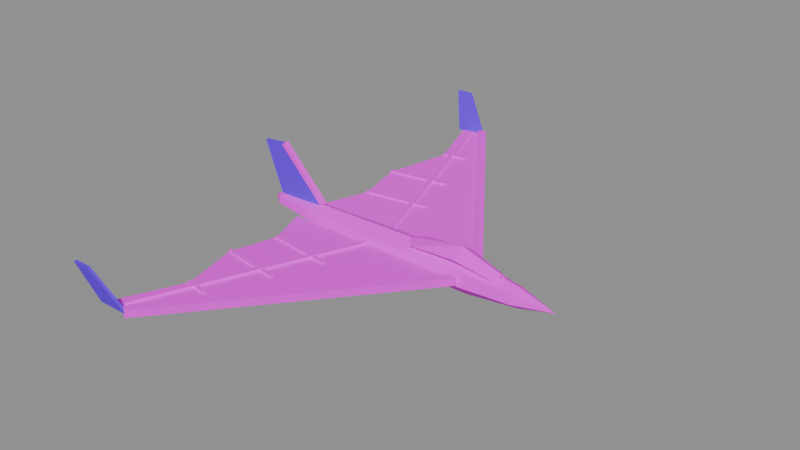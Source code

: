 # Source: glider.fremen.blend  (saved by Blender 4.4.32; exported with 4.5.12 LTS)
import bpy
from mathutils import Matrix  # noqa: F401  (used for matrix-valued properties, if any)

bpy.ops.wm.read_factory_settings(use_empty=True)
scene = bpy.context.scene
scene.name = 'Scene'

# ---- images (referenced by path relative to the original .blend; pixels are not part of the script)
import os
ASSET_DIR = os.environ.get("B2B_ASSET_DIR", "")  # directory of the original .blend (textures are referenced by path, not embedded)
HERE = os.path.dirname(os.path.abspath(__file__))  # packed textures are extracted next to this script under _unpacked/

def load_image(name, relpath, width, height, colorspace="sRGB"):
    """Load a texture the original file referenced (path relative to the .blend, or extracted next to this script)."""
    p = next((c for c in (os.path.join(HERE, relpath), os.path.join(ASSET_DIR, relpath)) if relpath and os.path.exists(c)), "")
    if p:
        img = bpy.data.images.load(p, check_existing=True)
        img.name = name
    else:  # same state as the original file: an image datablock whose file is absent (Cycles renders it pink)
        img = bpy.data.images.new(name, width, height)
        img.source = "FILE"
        img.filepath = "//" + (relpath or name)
    img.colorspace_settings.name = colorspace
    return img
img_palette_png = load_image('palette.png', 'palette.png', 1024, 1024, 'sRGB')

# ---- materials (node trees are filled in below, after node groups)
mat_palette = bpy.data.materials.new('palette')
mat_palette.use_backface_culling = True
mat_team = bpy.data.materials.new('team')
mat_team.use_backface_culling = True

# ---- material node trees
mat_palette.use_nodes = True; mat_palette.node_tree.nodes.clear()
_N = mat_palette.node_tree.nodes; _L = mat_palette.node_tree.links
n0 = _N.new('ShaderNodeOutputMaterial'); n0.name = 'Material Output'; n0.location = (300, 0)
n1 = _N.new('ShaderNodeBsdfPrincipled'); n1.name = 'Principled BSDF'; n1.location = (0, 0)
n1.inputs[2].default_value = 1.0
n2 = _N.new('ShaderNodeTexImage'); n2.name = 'Image Texture'; n2.location = (-320, 0)
n2.image = img_palette_png
n2.interpolation = 'Closest'
_L.new(n2.outputs[0], n1.inputs[0])
_L.new(n1.outputs[0], n0.inputs[0])
n0.is_active_output = True
mat_team.use_nodes = True; mat_team.node_tree.nodes.clear()
_N = mat_team.node_tree.nodes; _L = mat_team.node_tree.links
n0 = _N.new('ShaderNodeOutputMaterial'); n0.name = 'Material Output'; n0.location = (300, 0)
n1 = _N.new('ShaderNodeBsdfPrincipled'); n1.name = 'Principled BSDF'; n1.location = (0, 0)
n1.inputs[2].default_value = 1.0
n2 = _N.new('ShaderNodeTexImage'); n2.name = 'Image Texture'; n2.location = (-320, 0)
n2.image = img_palette_png
n2.interpolation = 'Closest'
n3 = _N.new('ShaderNodeMix'); n3.name = 'Mix'; n3.location = (-120, 0)
n3.data_type = 'RGBA'
n3.blend_type = 'MULTIPLY'
n3.inputs[0].default_value = 1.0
n3.inputs[7].default_value = (0.15, 0.35, 1.0, 1.0)
_L.new(n1.outputs[0], n0.inputs[0])
_L.new(n2.outputs[0], n3.inputs[6])
_L.new(n3.outputs[2], n1.inputs[0])
n0.is_active_output = True

# ---- meshes
me_body = bpy.data.meshes.new('body')
me_body.from_pydata([(-0.62, 0.0, 0.05), (-0.62, 0.024, 0.0365), (-0.62, 0.03, 0.0125), (-0.62, 0.0, -0.01), (-0.62, -0.03, 0.0125), (-0.62, -0.024, 0.0365), (-0.4, 0.0, 0.06), (-0.4, 0.044, 0.0375), (-0.4, 0.055, -0.0025), (-0.4, 0.0, -0.04), (-0.4, -0.055, -0.0025), (-0.4, -0.044, 0.0375), (-0.05, 0.0, 0.065), (-0.05, 0.06, 0.03575), (-0.05, 0.075, -0.01625), (-0.05, 0.0, -0.075), (-0.05, -0.075, -0.01625), (-0.05, -0.06, 0.03575), (0.3, 0.0, 0.07), (0.3, 0.056, 0.0385), (0.3, 0.07, -0.0175), (0.3, 0.0, -0.08), (0.3, -0.07, -0.0175), (0.3, -0.056, 0.0385), (0.52, 0.0, 0.035), (0.52, 0.036, 0.01475), (0.52, 0.045, -0.02125), (0.52, 0.0, -0.055), (0.52, -0.045, -0.02125), (0.52, -0.036, 0.01475), (0.68, 0.0, -0.015), (-0.66, 0.0, 0.03), (0.08, 0.0, 0.075), (0.08, 0.05, 0.062), (0.08, -0.05, 0.062), (0.28, 0.0, 0.11), (0.28, 0.055, 0.075), (0.28, -0.055, 0.075), (0.44, 0.0, 0.06), (0.44, 0.035, 0.035), (0.44, -0.035, 0.035), (0.5, 0.0, 0.02), (0.04, 0.0, 0.065), (0.43, -0.012, 0.04), (0.46, -0.012, 0.04), (0.46, 0.012, 0.04), (0.43, 0.012, 0.04), (0.43, -0.012, 0.05), (0.46, -0.012, 0.05), (0.46, 0.012, 0.05), (0.43, 0.012, 0.05), (0.28, 0.07, -0.0045), (-0.05, 0.535, 0.01875), (-0.36, 1.0, 0.042), (-0.45, 0.98, 0.041), (-0.36, 0.72, 0.028), (-0.44, 0.46, 0.015), (-0.4, 0.26, 0.005), (-0.48, 0.07, -0.0045), (0.28, 0.07, 0.0115), (-0.05, 0.535, 0.03475), (-0.36, 1.0, 0.058), (-0.45, 0.98, 0.057), (-0.36, 0.72, 0.044), (-0.44, 0.46, 0.031), (-0.4, 0.26, 0.021), (-0.48, 0.07, 0.0115), (0.2854, 0.06037, -0.005488), (0.3139, 0.08063, -0.005488), (0.3146, 0.07963, 0.02449), (0.2861, 0.05937, 0.02449), (-0.3746, 0.9904, 0.04101), (-0.3461, 1.011, 0.04101), (-0.3454, 1.01, 0.07099), (-0.3739, 0.9894, 0.07099), (-0.1287, 0.06769, 0.005509), (-0.1115, 0.07304, 0.005509), (-0.1113, 0.07231, 0.02149), (-0.1285, 0.06696, 0.02149), (-0.4087, 0.9677, 0.05051), (-0.3915, 0.973, 0.05051), (-0.3913, 0.9723, 0.06649), (-0.4085, 0.967, 0.06649), (-0.119, 0.2931, 0.019), (-0.1209, 0.3069, 0.019), (-0.121, 0.3069, 0.031), (-0.1191, 0.2931, 0.031), (-0.399, 0.2531, 0.017), (-0.4009, 0.2669, 0.017), (-0.401, 0.2669, 0.029), (-0.3991, 0.2531, 0.029), (-0.1789, 0.4931, 0.029), (-0.181, 0.5069, 0.029), (-0.1811, 0.5069, 0.041), (-0.179, 0.4931, 0.041), (-0.4389, 0.4531, 0.027), (-0.441, 0.4669, 0.027), (-0.4411, 0.4669, 0.039), (-0.439, 0.4531, 0.039), (-0.2586, 0.7331, 0.041), (-0.2613, 0.7469, 0.041), (-0.2614, 0.7469, 0.053), (-0.2587, 0.7331, 0.053), (-0.3586, 0.7131, 0.04), (-0.3613, 0.7269, 0.04), (-0.3614, 0.7269, 0.052), (-0.3587, 0.7131, 0.052), (-0.35, 0.99, 0.0495), (-0.48, 0.99, 0.0495), (-0.53, 1.04, 0.2095), (-0.46, 1.04, 0.2095), (-0.35, 1.002, 0.0495), (-0.48, 1.002, 0.0495), (-0.53, 1.052, 0.2095), (-0.46, 1.052, 0.2095), (-0.24, 0.215, -0.045), (-0.24, 0.1925, -0.01036), (-0.24, 0.1475, -0.01036), (-0.24, 0.125, -0.045), (-0.24, 0.1475, -0.07964), (-0.24, 0.1925, -0.07964), (0.06, 0.215, -0.045), (0.06, 0.1925, -0.01036), (0.06, 0.1475, -0.01036), (0.06, 0.125, -0.045), (0.06, 0.1475, -0.07964), (0.06, 0.1925, -0.07964), (-0.27, 0.202, -0.045), (-0.27, 0.186, -0.02075), (-0.27, 0.154, -0.02075), (-0.27, 0.138, -0.045), (-0.27, 0.154, -0.06925), (-0.27, 0.186, -0.06925), (-0.24, 0.202, -0.045), (-0.24, 0.186, -0.02075), (-0.24, 0.154, -0.02075), (-0.24, 0.138, -0.045), (-0.24, 0.154, -0.06925), (-0.24, 0.186, -0.06925), (-0.02, 0.155, -0.01), (0.04, 0.155, -0.01), (0.04, 0.185, -0.01), (-0.02, 0.185, -0.01), (-0.02, 0.155, 0.01), (0.04, 0.155, 0.01), (0.04, 0.185, 0.01), (-0.02, 0.185, 0.01), (-0.48, -0.07, -0.0045), (-0.4, -0.26, 0.005), (-0.44, -0.46, 0.015), (-0.36, -0.72, 0.028), (-0.45, -0.98, 0.041), (-0.36, -1.0, 0.042), (-0.05, -0.535, 0.01875), (0.28, -0.07, -0.0045), (-0.48, -0.07, 0.0115), (-0.4, -0.26, 0.021), (-0.44, -0.46, 0.031), (-0.36, -0.72, 0.044), (-0.45, -0.98, 0.057), (-0.36, -1.0, 0.058), (-0.05, -0.535, 0.03475), (0.28, -0.07, 0.0115), (0.3139, -0.08063, -0.005488), (0.2854, -0.06037, -0.005488), (0.2861, -0.05937, 0.02449), (0.3146, -0.07963, 0.02449), (-0.3461, -1.011, 0.04101), (-0.3746, -0.9904, 0.04101), (-0.3739, -0.9894, 0.07099), (-0.3454, -1.01, 0.07099), (-0.1115, -0.07304, 0.005509), (-0.1287, -0.06769, 0.005509), (-0.1285, -0.06696, 0.02149), (-0.1113, -0.07231, 0.02149), (-0.3915, -0.973, 0.05051), (-0.4087, -0.9677, 0.05051), (-0.4085, -0.967, 0.06649), (-0.3913, -0.9723, 0.06649), (-0.1209, -0.3069, 0.019), (-0.119, -0.2931, 0.019), (-0.1191, -0.2931, 0.031), (-0.121, -0.3069, 0.031), (-0.4009, -0.2669, 0.017), (-0.399, -0.2531, 0.017), (-0.3991, -0.2531, 0.029), (-0.401, -0.2669, 0.029), (-0.181, -0.5069, 0.029), (-0.1789, -0.4931, 0.029), (-0.179, -0.4931, 0.041), (-0.1811, -0.5069, 0.041), (-0.441, -0.4669, 0.027), (-0.4389, -0.4531, 0.027), (-0.439, -0.4531, 0.039), (-0.4411, -0.4669, 0.039), (-0.2613, -0.7469, 0.041), (-0.2586, -0.7331, 0.041), (-0.2587, -0.7331, 0.053), (-0.2614, -0.7469, 0.053), (-0.3613, -0.7269, 0.04), (-0.3586, -0.7131, 0.04), (-0.3587, -0.7131, 0.052), (-0.3614, -0.7269, 0.052), (-0.35, -0.99, 0.0495), (-0.48, -0.99, 0.0495), (-0.53, -1.04, 0.2095), (-0.46, -1.04, 0.2095), (-0.35, -1.002, 0.0495), (-0.48, -1.002, 0.0495), (-0.53, -1.052, 0.2095), (-0.46, -1.052, 0.2095), (-0.24, -0.125, -0.045), (-0.24, -0.1475, -0.01036), (-0.24, -0.1925, -0.01036), (-0.24, -0.215, -0.045), (-0.24, -0.1925, -0.07964), (-0.24, -0.1475, -0.07964), (0.06, -0.125, -0.045), (0.06, -0.1475, -0.01036), (0.06, -0.1925, -0.01036), (0.06, -0.215, -0.045), (0.06, -0.1925, -0.07964), (0.06, -0.1475, -0.07964), (-0.27, -0.138, -0.045), (-0.27, -0.154, -0.02075), (-0.27, -0.186, -0.02075), (-0.27, -0.202, -0.045), (-0.27, -0.186, -0.06925), (-0.27, -0.154, -0.06925), (-0.24, -0.138, -0.045), (-0.24, -0.154, -0.02075), (-0.24, -0.186, -0.02075), (-0.24, -0.202, -0.045), (-0.24, -0.186, -0.06925), (-0.24, -0.154, -0.06925), (-0.02, -0.185, -0.01), (0.04, -0.185, -0.01), (0.04, -0.155, -0.01), (-0.02, -0.155, -0.01), (-0.02, -0.185, 0.01), (0.04, -0.185, 0.01), (0.04, -0.155, 0.01), (-0.02, -0.155, 0.01), (-0.4, -0.007, 0.05), (-0.62, -0.007, 0.05), (-0.7, -0.007, 0.26), (-0.6, -0.007, 0.27), (-0.4, 0.007, 0.05), (-0.62, 0.007, 0.05), (-0.7, 0.007, 0.26), (-0.6, 0.007, 0.27), (-0.4072, -0.01, 0.0531), (-0.4072, 0.01, 0.0531), (-0.3928, 0.01, 0.0669), (-0.3928, -0.01, 0.0669), (-0.6072, -0.01, 0.2631), (-0.6072, 0.01, 0.2631), (-0.5928, 0.01, 0.2769), (-0.5928, -0.01, 0.2769)], [], [(0, 6, 7, 1), (1, 7, 8, 2), (2, 8, 9, 3), (3, 9, 10, 4), (4, 10, 11, 5), (5, 11, 6, 0), (6, 12, 13, 7), (7, 13, 14, 8), (8, 14, 15, 9), (9, 15, 16, 10), (10, 16, 17, 11), (11, 17, 12, 6), (12, 18, 19, 13), (13, 19, 20, 14), (14, 20, 21, 15), (15, 21, 22, 16), (16, 22, 23, 17), (17, 23, 18, 12), (18, 24, 25, 19), (19, 25, 26, 20), (20, 26, 27, 21), (21, 27, 28, 22), (22, 28, 29, 23), (23, 29, 24, 18), (24, 30, 25), (25, 30, 26), (26, 30, 27), (27, 30, 28), (28, 30, 29), (29, 30, 24), (1, 31, 0), (2, 31, 1), (3, 31, 2), (4, 31, 3), (5, 31, 4), (0, 31, 5), (32, 35, 36, 33), (33, 36, 37, 34), (34, 37, 35, 32), (35, 38, 39, 36), (36, 39, 40, 37), (37, 40, 38, 35), (38, 41, 39), (39, 41, 40), (40, 41, 38), (33, 42, 32), (34, 42, 33), (32, 42, 34), (46, 45, 44, 43), (47, 48, 49, 50), (43, 44, 48, 47), (44, 45, 49, 48), (45, 46, 50, 49), (46, 43, 47, 50), (58, 57, 56, 55, 54, 53, 52, 51), (59, 60, 61, 62, 63, 64, 65, 66), (51, 52, 60, 59), (52, 53, 61, 60), (53, 54, 62, 61), (54, 55, 63, 62), (55, 56, 64, 63), (56, 57, 65, 64), (57, 58, 66, 65), (58, 51, 59, 66), (70, 67, 68, 69), (71, 74, 73, 72), (67, 71, 72, 68), (68, 72, 73, 69), (69, 73, 74, 70), (70, 74, 71, 67), (78, 75, 76, 77), (79, 82, 81, 80), (75, 79, 80, 76), (76, 80, 81, 77), (77, 81, 82, 78), (78, 82, 79, 75), (86, 83, 84, 85), (87, 90, 89, 88), (83, 87, 88, 84), (84, 88, 89, 85), (85, 89, 90, 86), (86, 90, 87, 83), (94, 91, 92, 93), (95, 98, 97, 96), (91, 95, 96, 92), (92, 96, 97, 93), (93, 97, 98, 94), (94, 98, 95, 91), (102, 99, 100, 101), (103, 106, 105, 104), (99, 103, 104, 100), (100, 104, 105, 101), (101, 105, 106, 102), (102, 106, 103, 99), (107, 110, 109, 108), (114, 111, 112, 113), (107, 108, 112, 111), (108, 109, 113, 112), (109, 110, 114, 113), (110, 107, 111, 114), (120, 119, 118, 117, 116, 115), (121, 122, 123, 124, 125, 126), (115, 116, 122, 121), (116, 117, 123, 122), (117, 118, 124, 123), (118, 119, 125, 124), (119, 120, 126, 125), (120, 115, 121, 126), (132, 131, 130, 129, 128, 127), (133, 134, 135, 136, 137, 138), (127, 128, 134, 133), (128, 129, 135, 134), (129, 130, 136, 135), (130, 131, 137, 136), (131, 132, 138, 137), (132, 127, 133, 138), (142, 141, 140, 139), (143, 144, 145, 146), (139, 140, 144, 143), (140, 141, 145, 144), (141, 142, 146, 145), (142, 139, 143, 146), (154, 153, 152, 151, 150, 149, 148, 147), (155, 156, 157, 158, 159, 160, 161, 162), (147, 148, 156, 155), (148, 149, 157, 156), (149, 150, 158, 157), (150, 151, 159, 158), (151, 152, 160, 159), (152, 153, 161, 160), (153, 154, 162, 161), (154, 147, 155, 162), (166, 163, 164, 165), (167, 170, 169, 168), (163, 167, 168, 164), (164, 168, 169, 165), (165, 169, 170, 166), (166, 170, 167, 163), (174, 171, 172, 173), (175, 178, 177, 176), (171, 175, 176, 172), (172, 176, 177, 173), (173, 177, 178, 174), (174, 178, 175, 171), (182, 179, 180, 181), (183, 186, 185, 184), (179, 183, 184, 180), (180, 184, 185, 181), (181, 185, 186, 182), (182, 186, 183, 179), (190, 187, 188, 189), (191, 194, 193, 192), (187, 191, 192, 188), (188, 192, 193, 189), (189, 193, 194, 190), (190, 194, 191, 187), (198, 195, 196, 197), (199, 202, 201, 200), (195, 199, 200, 196), (196, 200, 201, 197), (197, 201, 202, 198), (198, 202, 199, 195), (203, 204, 205, 206), (210, 209, 208, 207), (203, 207, 208, 204), (204, 208, 209, 205), (205, 209, 210, 206), (206, 210, 207, 203), (216, 215, 214, 213, 212, 211), (217, 218, 219, 220, 221, 222), (211, 212, 218, 217), (212, 213, 219, 218), (213, 214, 220, 219), (214, 215, 221, 220), (215, 216, 222, 221), (216, 211, 217, 222), (228, 227, 226, 225, 224, 223), (229, 230, 231, 232, 233, 234), (223, 224, 230, 229), (224, 225, 231, 230), (225, 226, 232, 231), (226, 227, 233, 232), (227, 228, 234, 233), (228, 223, 229, 234), (238, 237, 236, 235), (239, 240, 241, 242), (235, 236, 240, 239), (236, 237, 241, 240), (237, 238, 242, 241), (238, 235, 239, 242), (243, 246, 245, 244), (250, 247, 248, 249), (243, 244, 248, 247), (244, 245, 249, 248), (245, 246, 250, 249), (246, 243, 247, 250), (254, 251, 252, 253), (255, 258, 257, 256), (251, 255, 256, 252), (252, 256, 257, 253), (253, 257, 258, 254), (254, 258, 255, 251)])
me_body.polygons.foreach_set('material_index', [0, 0, 0, 0, 0, 0, 0, 0, 0, 0, 0, 0, 0, 0, 0, 0, 0, 0, 0, 0, 0, 0, 0, 0, 0, 0, 0, 0, 0, 0, 0, 0, 0, 0, 0, 0, 0, 0, 0, 0, 0, 0, 0, 0, 0, 0, 0, 0, 0, 0, 0, 0, 0, 0, 0, 0, 0, 0, 0, 0, 0, 0, 0, 0, 0, 0, 0, 0, 0, 0, 0, 0, 0, 0, 0, 0, 0, 0, 0, 0, 0, 0, 0, 0, 0, 0, 0, 0, 0, 0, 0, 0, 0, 0, 1, 1, 1, 1, 1, 1, 0, 0, 0, 0, 0, 0, 0, 0, 0, 0, 0, 0, 0, 0, 0, 0, 0, 0, 0, 0, 0, 0, 0, 0, 0, 0, 0, 0, 0, 0, 0, 0, 0, 0, 0, 0, 0, 0, 0, 0, 0, 0, 0, 0, 0, 0, 0, 0, 0, 0, 0, 0, 0, 0, 0, 0, 0, 0, 0, 0, 0, 0, 1, 1, 1, 1, 1, 1, 0, 0, 0, 0, 0, 0, 0, 0, 0, 0, 0, 0, 0, 0, 0, 0, 0, 0, 0, 0, 0, 0, 1, 1, 1, 1, 1, 1, 0, 0, 0, 0, 0, 0])
_uv = me_body.uv_layers.new(name='Float2')
_uv.uv.foreach_set('vector', [0.125, 0.375, 0.125, 0.375, 0.125, 0.375, 0.125, 0.375, 0.125, 0.375, 0.125, 0.375, 0.125, 0.375, 0.125, 0.375, 0.125, 0.375, 0.125, 0.375, 0.125, 0.375, 0.125, 0.375, 0.125, 0.375, 0.125, 0.375, 0.125, 0.375, 0.125, 0.375, 0.125, 0.375, 0.125, 0.375, 0.125, 0.375, 0.125, 0.375, 0.125, 0.375, 0.125, 0.375, 0.125, 0.375, 0.125, 0.375, 0.125, 0.375, 0.125, 0.375, 0.125, 0.375, 0.125, 0.375, 0.125, 0.375, 0.125, 0.375, 0.125, 0.375, 0.125, 0.375, 0.125, 0.375, 0.125, 0.375, 0.125, 0.375, 0.125, 0.375, 0.125, 0.375, 0.125, 0.375, 0.125, 0.375, 0.125, 0.375, 0.125, 0.375, 0.125, 0.375, 0.125, 0.375, 0.125, 0.375, 0.125, 0.375, 0.125, 0.375, 0.125, 0.375, 0.125, 0.375, 0.125, 0.375, 0.125, 0.375, 0.125, 0.375, 0.125, 0.375, 0.125, 0.375, 0.125, 0.375, 0.125, 0.375, 0.125, 0.375, 0.125, 0.375, 0.125, 0.375, 0.125, 0.375, 0.125, 0.375, 0.125, 0.375, 0.125, 0.375, 0.125, 0.375, 0.125, 0.375, 0.125, 0.375, 0.125, 0.375, 0.125, 0.375, 0.125, 0.375, 0.125, 0.375, 0.125, 0.375, 0.125, 0.375, 0.125, 0.375, 0.125, 0.375, 0.125, 0.375, 0.125, 0.375, 0.125, 0.375, 0.125, 0.375, 0.125, 0.375, 0.125, 0.375, 0.125, 0.375, 0.125, 0.375, 0.125, 0.375, 0.125, 0.375, 0.125, 0.375, 0.125, 0.375, 0.125, 0.375, 0.125, 0.375, 0.125, 0.375, 0.125, 0.375, 0.125, 0.375, 0.125, 0.375, 0.125, 0.375, 0.125, 0.375, 0.125, 0.375, 0.125, 0.375, 0.125, 0.375, 0.125, 0.375, 0.125, 0.375, 0.125, 0.375, 0.125, 0.375, 0.125, 0.375, 0.125, 0.375, 0.125, 0.375, 0.125, 0.375, 0.125, 0.375, 0.125, 0.375, 0.125, 0.375, 0.125, 0.375, 0.125, 0.375, 0.125, 0.375, 0.125, 0.375, 0.125, 0.375, 0.125, 0.375, 0.125, 0.375, 0.125, 0.375, 0.125, 0.375, 0.125, 0.375, 0.125, 0.375, 0.125, 0.375, 0.125, 0.375, 0.125, 0.375, 0.125, 0.375, 0.125, 0.375, 0.125, 0.375, 0.125, 0.375, 0.125, 0.375, 0.125, 0.375, 0.125, 0.375, 0.125, 0.375, 0.125, 0.375, 0.125, 0.375, 0.125, 0.375, 0.875, 0.875, 0.875, 0.875, 0.875, 0.875, 0.875, 0.875, 0.875, 0.875, 0.875, 0.875, 0.875, 0.875, 0.875, 0.875, 0.875, 0.875, 0.875, 0.875, 0.875, 0.875, 0.875, 0.875, 0.875, 0.875, 0.875, 0.875, 0.875, 0.875, 0.875, 0.875, 0.875, 0.875, 0.875, 0.875, 0.875, 0.875, 0.875, 0.875, 0.875, 0.875, 0.875, 0.875, 0.875, 0.875, 0.875, 0.875, 0.875, 0.875, 0.875, 0.875, 0.875, 0.875, 0.875, 0.875, 0.875, 0.875, 0.875, 0.875, 0.875, 0.875, 0.875, 0.875, 0.875, 0.875, 0.875, 0.875, 0.875, 0.875, 0.875, 0.875, 0.875, 0.875, 0.875, 0.875, 0.875, 0.875, 0.875, 0.875, 0.875, 0.875, 0.875, 0.875, 0.875, 0.625, 0.875, 0.625, 0.875, 0.625, 0.875, 0.625, 0.875, 0.625, 0.875, 0.625, 0.875, 0.625, 0.875, 0.625, 0.875, 0.625, 0.875, 0.625, 0.875, 0.625, 0.875, 0.625, 0.875, 0.625, 0.875, 0.625, 0.875, 0.625, 0.875, 0.625, 0.875, 0.625, 0.875, 0.625, 0.875, 0.625, 0.875, 0.625, 0.875, 0.625, 0.875, 0.625, 0.875, 0.625, 0.875, 0.625, 0.625, 0.625, 0.625, 0.625, 0.625, 0.625, 0.625, 0.625, 0.625, 0.625, 0.625, 0.625, 0.625, 0.625, 0.625, 0.625, 0.625, 0.625, 0.625, 0.625, 0.625, 0.625, 0.625, 0.625, 0.625, 0.625, 0.625, 0.625, 0.625, 0.625, 0.625, 0.625, 0.625, 0.625, 0.625, 0.625, 0.625, 0.625, 0.625, 0.625, 0.625, 0.625, 0.625, 0.625, 0.625, 0.625, 0.625, 0.625, 0.625, 0.625, 0.625, 0.625, 0.625, 0.625, 0.625, 0.625, 0.625, 0.625, 0.625, 0.625, 0.625, 0.625, 0.625, 0.625, 0.625, 0.625, 0.625, 0.625, 0.625, 0.625, 0.625, 0.625, 0.625, 0.625, 0.625, 0.625, 0.625, 0.625, 0.625, 0.625, 0.625, 0.625, 0.625, 0.625, 0.625, 0.625, 0.625, 0.625, 0.625, 0.625, 0.625, 0.625, 0.625, 0.625, 0.625, 0.625, 0.125, 0.375, 0.125, 0.375, 0.125, 0.375, 0.125, 0.375, 0.125, 0.375, 0.125, 0.375, 0.125, 0.375, 0.125, 0.375, 0.125, 0.375, 0.125, 0.375, 0.125, 0.375, 0.125, 0.375, 0.125, 0.375, 0.125, 0.375, 0.125, 0.375, 0.125, 0.375, 0.125, 0.375, 0.125, 0.375, 0.125, 0.375, 0.125, 0.375, 0.125, 0.375, 0.125, 0.375, 0.125, 0.375, 0.125, 0.375, 0.125, 0.625, 0.125, 0.625, 0.125, 0.625, 0.125, 0.625, 0.125, 0.625, 0.125, 0.625, 0.125, 0.625, 0.125, 0.625, 0.125, 0.625, 0.125, 0.625, 0.125, 0.625, 0.125, 0.625, 0.125, 0.625, 0.125, 0.625, 0.125, 0.625, 0.125, 0.625, 0.125, 0.625, 0.125, 0.625, 0.125, 0.625, 0.125, 0.625, 0.125, 0.625, 0.125, 0.625, 0.125, 0.625, 0.125, 0.625, 0.125, 0.625, 0.125, 0.625, 0.125, 0.625, 0.125, 0.625, 0.125, 0.625, 0.125, 0.625, 0.125, 0.625, 0.125, 0.625, 0.125, 0.625, 0.125, 0.625, 0.125, 0.625, 0.125, 0.625, 0.125, 0.625, 0.125, 0.625, 0.125, 0.625, 0.125, 0.625, 0.125, 0.625, 0.125, 0.625, 0.125, 0.625, 0.125, 0.625, 0.125, 0.625, 0.125, 0.625, 0.125, 0.625, 0.125, 0.625, 0.125, 0.625, 0.125, 0.625, 0.125, 0.625, 0.125, 0.625, 0.125, 0.625, 0.125, 0.625, 0.125, 0.625, 0.125, 0.625, 0.125, 0.625, 0.125, 0.625, 0.125, 0.625, 0.125, 0.625, 0.125, 0.625, 0.125, 0.625, 0.125, 0.625, 0.125, 0.625, 0.125, 0.625, 0.125, 0.625, 0.125, 0.625, 0.125, 0.625, 0.125, 0.625, 0.125, 0.625, 0.125, 0.625, 0.125, 0.625, 0.125, 0.625, 0.125, 0.625, 0.125, 0.625, 0.125, 0.625, 0.125, 0.625, 0.125, 0.625, 0.125, 0.625, 0.125, 0.625, 0.125, 0.625, 0.125, 0.625, 0.125, 0.625, 0.125, 0.625, 0.125, 0.625, 0.125, 0.625, 0.125, 0.625, 0.125, 0.625, 0.125, 0.625, 0.125, 0.625, 0.125, 0.625, 0.125, 0.625, 0.125, 0.625, 0.125, 0.625, 0.125, 0.625, 0.125, 0.625, 0.125, 0.875, 0.125, 0.875, 0.125, 0.875, 0.125, 0.875, 0.125, 0.875, 0.125, 0.875, 0.125, 0.875, 0.125, 0.875, 0.125, 0.875, 0.125, 0.875, 0.125, 0.875, 0.125, 0.875, 0.125, 0.875, 0.125, 0.875, 0.125, 0.875, 0.125, 0.875, 0.125, 0.875, 0.125, 0.875, 0.125, 0.875, 0.125, 0.875, 0.125, 0.875, 0.125, 0.875, 0.125, 0.875, 0.125, 0.875, 0.125, 0.625, 0.125, 0.625, 0.125, 0.625, 0.125, 0.625, 0.125, 0.625, 0.125, 0.625, 0.125, 0.625, 0.125, 0.625, 0.125, 0.625, 0.125, 0.625, 0.125, 0.625, 0.125, 0.625, 0.125, 0.625, 0.125, 0.625, 0.125, 0.625, 0.125, 0.625, 0.125, 0.625, 0.125, 0.625, 0.125, 0.625, 0.125, 0.625, 0.125, 0.625, 0.125, 0.625, 0.125, 0.625, 0.125, 0.625, 0.125, 0.625, 0.125, 0.625, 0.125, 0.625, 0.125, 0.625, 0.125, 0.625, 0.125, 0.625, 0.125, 0.625, 0.125, 0.625, 0.125, 0.625, 0.125, 0.625, 0.125, 0.625, 0.125, 0.625, 0.875, 0.875, 0.875, 0.875, 0.875, 0.875, 0.875, 0.875, 0.875, 0.875, 0.875, 0.875, 0.875, 0.875, 0.875, 0.875, 0.875, 0.875, 0.875, 0.875, 0.875, 0.875, 0.875, 0.875, 0.875, 0.875, 0.875, 0.875, 0.875, 0.875, 0.875, 0.875, 0.875, 0.875, 0.875, 0.875, 0.875, 0.875, 0.875, 0.875, 0.875, 0.875, 0.875, 0.875, 0.875, 0.875, 0.875, 0.875, 0.875, 0.875, 0.875, 0.875, 0.875, 0.875, 0.875, 0.875, 0.875, 0.875, 0.875, 0.875, 0.875, 0.875, 0.875, 0.875, 0.875, 0.875, 0.875, 0.875, 0.875, 0.875, 0.875, 0.875, 0.125, 0.625, 0.125, 0.625, 0.125, 0.625, 0.125, 0.625, 0.125, 0.625, 0.125, 0.625, 0.125, 0.625, 0.125, 0.625, 0.125, 0.625, 0.125, 0.625, 0.125, 0.625, 0.125, 0.625, 0.125, 0.625, 0.125, 0.625, 0.125, 0.625, 0.125, 0.625, 0.125, 0.625, 0.125, 0.625, 0.125, 0.625, 0.125, 0.625, 0.125, 0.625, 0.125, 0.625, 0.125, 0.625, 0.125, 0.625, 0.625, 0.625, 0.625, 0.625, 0.625, 0.625, 0.625, 0.625, 0.625, 0.625, 0.625, 0.625, 0.625, 0.625, 0.625, 0.625, 0.625, 0.625, 0.625, 0.625, 0.625, 0.625, 0.625, 0.625, 0.625, 0.625, 0.625, 0.625, 0.625, 0.625, 0.625, 0.625, 0.625, 0.625, 0.625, 0.625, 0.625, 0.625, 0.625, 0.625, 0.625, 0.625, 0.625, 0.625, 0.625, 0.625, 0.625, 0.625, 0.625, 0.625, 0.625, 0.625, 0.625, 0.625, 0.625, 0.625, 0.625, 0.625, 0.625, 0.625, 0.625, 0.625, 0.625, 0.625, 0.625, 0.625, 0.625, 0.625, 0.625, 0.625, 0.625, 0.625, 0.625, 0.625, 0.625, 0.625, 0.625, 0.625, 0.625, 0.625, 0.625, 0.625, 0.625, 0.625, 0.625, 0.625, 0.625, 0.625, 0.625, 0.625, 0.625, 0.625, 0.625, 0.625, 0.625, 0.625, 0.125, 0.375, 0.125, 0.375, 0.125, 0.375, 0.125, 0.375, 0.125, 0.375, 0.125, 0.375, 0.125, 0.375, 0.125, 0.375, 0.125, 0.375, 0.125, 0.375, 0.125, 0.375, 0.125, 0.375, 0.125, 0.375, 0.125, 0.375, 0.125, 0.375, 0.125, 0.375, 0.125, 0.375, 0.125, 0.375, 0.125, 0.375, 0.125, 0.375, 0.125, 0.375, 0.125, 0.375, 0.125, 0.375, 0.125, 0.375, 0.125, 0.625, 0.125, 0.625, 0.125, 0.625, 0.125, 0.625, 0.125, 0.625, 0.125, 0.625, 0.125, 0.625, 0.125, 0.625, 0.125, 0.625, 0.125, 0.625, 0.125, 0.625, 0.125, 0.625, 0.125, 0.625, 0.125, 0.625, 0.125, 0.625, 0.125, 0.625, 0.125, 0.625, 0.125, 0.625, 0.125, 0.625, 0.125, 0.625, 0.125, 0.625, 0.125, 0.625, 0.125, 0.625, 0.125, 0.625, 0.125, 0.625, 0.125, 0.625, 0.125, 0.625, 0.125, 0.625, 0.125, 0.625, 0.125, 0.625, 0.125, 0.625, 0.125, 0.625, 0.125, 0.625, 0.125, 0.625, 0.125, 0.625, 0.125, 0.625, 0.125, 0.625, 0.125, 0.625, 0.125, 0.625, 0.125, 0.625, 0.125, 0.625, 0.125, 0.625, 0.125, 0.625, 0.125, 0.625, 0.125, 0.625, 0.125, 0.625, 0.125, 0.625, 0.125, 0.625, 0.125, 0.625, 0.125, 0.625, 0.125, 0.625, 0.125, 0.625, 0.125, 0.625, 0.125, 0.625, 0.125, 0.625, 0.125, 0.625, 0.125, 0.625, 0.125, 0.625, 0.125, 0.625, 0.125, 0.625, 0.125, 0.625, 0.125, 0.625, 0.125, 0.625, 0.125, 0.625, 0.125, 0.625, 0.125, 0.625, 0.125, 0.625, 0.125, 0.625, 0.125, 0.625, 0.125, 0.625, 0.125, 0.625, 0.125, 0.625, 0.125, 0.625, 0.125, 0.625, 0.125, 0.625, 0.125, 0.625, 0.125, 0.625, 0.125, 0.625, 0.125, 0.625, 0.125, 0.625, 0.125, 0.625, 0.125, 0.625, 0.125, 0.625, 0.125, 0.625, 0.125, 0.625, 0.125, 0.625, 0.125, 0.625, 0.125, 0.625, 0.125, 0.625, 0.125, 0.625, 0.125, 0.625, 0.125, 0.625, 0.125, 0.625, 0.125, 0.625, 0.125, 0.625, 0.125, 0.625, 0.125, 0.875, 0.125, 0.875, 0.125, 0.875, 0.125, 0.875, 0.125, 0.875, 0.125, 0.875, 0.125, 0.875, 0.125, 0.875, 0.125, 0.875, 0.125, 0.875, 0.125, 0.875, 0.125, 0.875, 0.125, 0.875, 0.125, 0.875, 0.125, 0.875, 0.125, 0.875, 0.125, 0.875, 0.125, 0.875, 0.125, 0.875, 0.125, 0.875, 0.125, 0.875, 0.125, 0.875, 0.125, 0.875, 0.125, 0.875, 0.125, 0.625, 0.125, 0.625, 0.125, 0.625, 0.125, 0.625, 0.125, 0.625, 0.125, 0.625, 0.125, 0.625, 0.125, 0.625, 0.125, 0.625, 0.125, 0.625, 0.125, 0.625, 0.125, 0.625, 0.125, 0.625, 0.125, 0.625, 0.125, 0.625, 0.125, 0.625, 0.125, 0.625, 0.125, 0.625, 0.125, 0.625, 0.125, 0.625, 0.125, 0.625, 0.125, 0.625, 0.125, 0.625, 0.125, 0.625, 0.125, 0.625, 0.125, 0.625, 0.125, 0.625, 0.125, 0.625, 0.125, 0.625, 0.125, 0.625, 0.125, 0.625, 0.125, 0.625, 0.125, 0.625, 0.125, 0.625, 0.125, 0.625, 0.125, 0.625, 0.875, 0.875, 0.875, 0.875, 0.875, 0.875, 0.875, 0.875, 0.875, 0.875, 0.875, 0.875, 0.875, 0.875, 0.875, 0.875, 0.875, 0.875, 0.875, 0.875, 0.875, 0.875, 0.875, 0.875, 0.875, 0.875, 0.875, 0.875, 0.875, 0.875, 0.875, 0.875, 0.875, 0.875, 0.875, 0.875, 0.875, 0.875, 0.875, 0.875, 0.875, 0.875, 0.875, 0.875, 0.875, 0.875, 0.875, 0.875, 0.875, 0.875, 0.875, 0.875, 0.875, 0.875, 0.875, 0.875, 0.875, 0.875, 0.875, 0.875, 0.875, 0.875, 0.875, 0.875, 0.875, 0.875, 0.875, 0.875, 0.875, 0.875, 0.875, 0.875, 0.125, 0.625, 0.125, 0.625, 0.125, 0.625, 0.125, 0.625, 0.125, 0.625, 0.125, 0.625, 0.125, 0.625, 0.125, 0.625, 0.125, 0.625, 0.125, 0.625, 0.125, 0.625, 0.125, 0.625, 0.125, 0.625, 0.125, 0.625, 0.125, 0.625, 0.125, 0.625, 0.125, 0.625, 0.125, 0.625, 0.125, 0.625, 0.125, 0.625, 0.125, 0.625, 0.125, 0.625, 0.125, 0.625, 0.125, 0.625, 0.125, 0.875, 0.125, 0.875, 0.125, 0.875, 0.125, 0.875, 0.125, 0.875, 0.125, 0.875, 0.125, 0.875, 0.125, 0.875, 0.125, 0.875, 0.125, 0.875, 0.125, 0.875, 0.125, 0.875, 0.125, 0.875, 0.125, 0.875, 0.125, 0.875, 0.125, 0.875, 0.125, 0.875, 0.125, 0.875, 0.125, 0.875, 0.125, 0.875, 0.125, 0.875, 0.125, 0.875, 0.125, 0.875, 0.125, 0.875, 0.875, 0.875, 0.875, 0.875, 0.875, 0.875, 0.875, 0.875, 0.875, 0.875, 0.875, 0.875, 0.875, 0.875, 0.875, 0.875, 0.875, 0.875, 0.875, 0.875, 0.875, 0.875, 0.875, 0.875, 0.875, 0.875, 0.875, 0.875, 0.875, 0.875, 0.875, 0.875, 0.875, 0.875, 0.875, 0.875, 0.875, 0.875, 0.875, 0.875, 0.875, 0.875, 0.875, 0.875, 0.875, 0.875, 0.875, 0.875])
me_body.materials.append(mat_palette)
me_body.materials.append(mat_team)
me_body.update()

# ---- objects
ob_body = bpy.data.objects.new('body', me_body)

# ---- transforms, parenting, visibility, modifiers, constraints
ob_body.location = (0.0, 0.0, 0.0)

# ---- collection membership
scene.collection.objects.link(ob_body)

# ---- scene / render settings (as saved in the file)
scene.frame_start = 1; scene.frame_end = 250; scene.frame_set(40)
scene.render.engine = 'BLENDER_EEVEE_NEXT'
scene.render.fps = 15
bpy.context.view_layer.update()

# ---- added for rendering (the .blend has no active camera and no usable light): camera, sun + grey world if the file has none
cam_auto = bpy.data.cameras.new('AutoCamera')
cam_auto.lens = 50.0
cam_auto.sensor_width = 36.0
cam_auto.clip_end = 1000.0
ob_auto_camera = bpy.data.objects.new('AutoCamera', cam_auto)
scene.collection.objects.link(ob_auto_camera)
ob_auto_camera.location = (2.34134, -2.82161, 1.97952)
ob_auto_camera.rotation_euler = (1.09748, -7.21219e-08, 0.694738)
scene.camera = ob_auto_camera
light_auto_sun = bpy.data.lights.new('AutoSun', 'SUN')
light_auto_sun.energy = 3.0
light_auto_sun.angle = 0.0523599
ob_auto_sun = bpy.data.objects.new('AutoSun', light_auto_sun)
scene.collection.objects.link(ob_auto_sun)
ob_auto_sun.rotation_euler = (0.872665, 0.174533, 0.523599)
if scene.world is None:
    world_auto = bpy.data.worlds.new('AutoWorld')
    world_auto.color = (0.3, 0.3, 0.3)
    scene.world = world_auto
bpy.context.view_layer.update()
